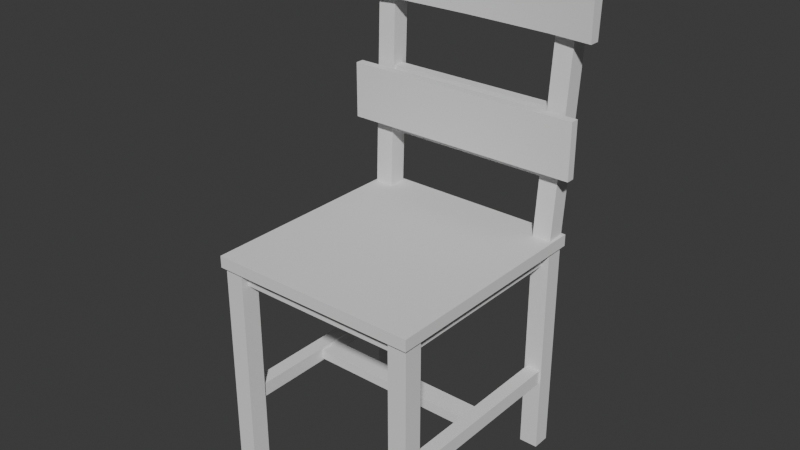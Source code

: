 # Source: Chair2.blend  (saved by Blender 5.0.118; exported with 4.5.12 LTS)
import bpy
from mathutils import Matrix  # noqa: F401  (used for matrix-valued properties, if any)

bpy.ops.wm.read_factory_settings(use_empty=True)
scene = bpy.context.scene
scene.name = 'Scene'

# ---- collections
col_collection = bpy.data.collections.new('Collection'); scene.collection.children.link(col_collection)

# ---- node groups
ng_smooth_by_angle = bpy.data.node_groups.new('Smooth by Angle', 'GeometryNodeTree')
_s = ng_smooth_by_angle.interface.new_socket(name='Mesh', in_out='OUTPUT', socket_type='NodeSocketGeometry')
_s = ng_smooth_by_angle.interface.new_socket(name='Mesh', in_out='INPUT', socket_type='NodeSocketGeometry')
_s = ng_smooth_by_angle.interface.new_socket(name='Angle', in_out='INPUT', socket_type='NodeSocketFloat')
_s.subtype = 'ANGLE'
_s.default_value = 0.5236
_s.min_value = 0.0
_s.max_value = 3.142
_s.description = 'Maximum face angle for smooth edges'
_s = ng_smooth_by_angle.interface.new_socket(name='Ignore Sharpness', in_out='INPUT', socket_type='NodeSocketBool')
_s.force_non_field = True
ng_smooth_by_angle.is_modifier = True
_N = ng_smooth_by_angle.nodes; _L = ng_smooth_by_angle.links
n0 = _N.new('GeometryNodeSetShadeSmooth'); n0.name = 'Set Shade Smooth'; n0.location = (120, -80)
n0.domain = 'EDGE'
n1 = _N.new('GeometryNodeSetShadeSmooth'); n1.name = 'Set Shade Smooth.001'; n1.location = (300, -80)
n2 = _N.new('NodeGroupOutput'); n2.name = 'Group Output'; n2.location = (480, -80)
n3 = _N.new('GeometryNodeInputMeshEdgeAngle'); n3.name = 'Edge Angle'; n3.location = (-440, -240)
n4 = _N.new('NodeGroupInput'); n4.name = 'Group Input'; n4.location = (-80, -80)
n5 = _N.new('GeometryNodeInputEdgeSmooth'); n5.name = 'Is Edge Smooth'; n5.location = (-260, -120)
n6 = _N.new('GeometryNodeInputShadeSmooth'); n6.name = 'Is Shade Smooth'; n6.location = (-440, -397)
n7 = _N.new('FunctionNodeCompare'); n7.name = 'Compare'; n7.location = (-260, -260)
n7.operation = 'LESS_EQUAL'
n7.inputs[6].default_value = (0.0, 0.0, 0.0, 0.0)
n7.inputs[7].default_value = (0.0, 0.0, 0.0, 0.0)
n8 = _N.new('FunctionNodeBooleanMath'); n8.name = 'Boolean Math.001'; n8.location = (-80, -260)
n9 = _N.new('NodeGroupInput'); n9.name = 'Group Input.001'; n9.location = (-440, -329)
n10 = _N.new('NodeGroupInput'); n10.name = 'Group Input.002'; n10.location = (-259, -189)
n11 = _N.new('FunctionNodeBooleanMath'); n11.name = 'Boolean Math'; n11.location = (-80, -149)
n11.operation = 'OR'
n12 = _N.new('FunctionNodeBooleanMath'); n12.name = 'Boolean Math.002'; n12.location = (-260, -380)
n12.operation = 'OR'
n13 = _N.new('NodeGroupInput'); n13.name = 'Group Input.003'; n13.location = (-440, -460)
_L.new(n3.outputs[0], n7.inputs[0])
_L.new(n1.outputs[0], n2.inputs[0])
_L.new(n9.outputs[1], n7.inputs[1])
_L.new(n7.outputs[0], n8.inputs[0])
_L.new(n4.outputs[0], n0.inputs[0])
_L.new(n0.outputs[0], n1.inputs[0])
_L.new(n8.outputs[0], n0.inputs[2])
_L.new(n10.outputs[2], n11.inputs[1])
_L.new(n5.outputs[0], n11.inputs[0])
_L.new(n11.outputs[0], n0.inputs[1])
_L.new(n13.outputs[2], n12.inputs[1])
_L.new(n6.outputs[0], n12.inputs[0])
_L.new(n12.outputs[0], n8.inputs[1])
n2.is_active_output = True

# ---- world
world_world = bpy.data.worlds.new('World'); scene.world = world_world
world_world.use_nodes = True; world_world.node_tree.nodes.clear()
_N = world_world.node_tree.nodes; _L = world_world.node_tree.links
n0 = _N.new('ShaderNodeOutputWorld'); n0.name = 'World Output'; n0.location = (200, 100)
n1 = _N.new('ShaderNodeBackground'); n1.name = 'Background'; n1.location = (-200, 100)
n1.inputs[0].default_value = (0.05088, 0.05088, 0.05088, 1.0)
_L.new(n1.outputs[0], n0.inputs[0])
n0.is_active_output = True
world_world.color = (0.05088, 0.05088, 0.05088)
world_world.sun_shadow_jitter_overblur = 0.0

# ---- meshes
me_cube_001 = bpy.data.meshes.new('Cube.001')
me_cube_001.from_pydata([(-0.2199, -0.2372, 0.4564), (-0.2199, -0.2372, 0.4808), (-0.2199, 0.2392, 0.4564), (-0.2199, 0.2392, 0.4808), (0.2199, -0.2372, 0.4564), (0.2199, -0.2372, 0.4808), (0.2199, 0.2392, 0.4564), (0.2199, 0.2392, 0.4808), (0.1628, 0.2392, 0.4564), (-0.1628, 0.2392, 0.4564), (-0.1628, 0.2392, 0.4808), (0.1628, 0.2392, 0.4808), (-0.1628, -0.2372, 0.4564), (0.1628, -0.2372, 0.4564), (0.1628, -0.2372, 0.4808), (-0.1628, -0.2372, 0.4808), (-0.2199, 0.1769, 0.4564), (-0.2199, -0.1749, 0.4564), (-0.2199, -0.1749, 0.4808), (-0.2199, 0.1769, 0.4808), (0.2199, -0.1749, 0.4564), (0.2199, 0.1769, 0.4564), (0.2199, 0.1769, 0.4808), (0.2199, -0.1749, 0.4808), (0.1628, 0.1769, 0.4808), (0.1628, -0.1749, 0.4808), (-0.1628, 0.1769, 0.4808), (-0.1628, -0.1749, 0.4808), (-0.1628, 0.1769, 0.4564), (-0.1628, -0.1749, 0.4564), (0.1628, 0.1769, 0.4564), (0.1628, -0.1749, 0.4564)], [], [(16, 19, 3, 2), (8, 11, 7, 6), (20, 23, 5, 4), (12, 15, 1, 0), (31, 20, 4, 13), (27, 18, 1, 15), (23, 25, 14, 5), (25, 27, 15, 14), (17, 29, 12, 0), (29, 31, 13, 12), (4, 5, 14, 13), (13, 14, 15, 12), (2, 3, 10, 9), (9, 10, 11, 8), (9, 8, 30, 28), (28, 30, 31, 29), (2, 9, 28, 16), (16, 28, 29, 17), (11, 10, 26, 24), (24, 26, 27, 25), (7, 11, 24, 22), (22, 24, 25, 23), (10, 3, 19, 26), (26, 19, 18, 27), (8, 6, 21, 30), (30, 21, 20, 31), (6, 7, 22, 21), (21, 22, 23, 20), (0, 1, 18, 17), (17, 18, 19, 16)])
_uv = me_cube_001.uv_layers.new(name='UVMap')
_uv.uv.foreach_set('vector', [0.375, 0.2173, 0.625, 0.2173, 0.625, 0.25, 0.375, 0.25, 0.375, 0.4676, 0.625, 0.4676, 0.625, 0.5, 0.375, 0.5, 0.375, 0.7173, 0.625, 0.7173, 0.625, 0.75, 0.375, 0.75, 0.375, 0.9676, 0.625, 0.9676, 0.625, 1.0, 0.375, 1.0, 0.3426, 0.7173, 0.375, 0.7173, 0.375, 0.75, 0.3426, 0.75, 0.8426, 0.7173, 0.875, 0.7173, 0.875, 0.75, 0.8426, 0.75, 0.625, 0.7173, 0.6574, 0.7173, 0.6574, 0.75, 0.625, 0.75, 0.6574, 0.7173, 0.8426, 0.7173, 0.8426, 0.75, 0.6574, 0.75, 0.125, 0.7173, 0.1574, 0.7173, 0.1574, 0.75, 0.125, 0.75, 0.1574, 0.7173, 0.3426, 0.7173, 0.3426, 0.75, 0.1574, 0.75, 0.375, 0.75, 0.625, 0.75, 0.625, 0.7824, 0.375, 0.7824, 0.375, 0.7824, 0.625, 0.7824, 0.625, 0.9676, 0.375, 0.9676, 0.375, 0.25, 0.625, 0.25, 0.625, 0.2824, 0.375, 0.2824, 0.375, 0.2824, 0.625, 0.2824, 0.625, 0.4676, 0.375, 0.4676, 0.1574, 0.5, 0.3426, 0.5, 0.3426, 0.5327, 0.1574, 0.5327, 0.1574, 0.5327, 0.3426, 0.5327, 0.3426, 0.7173, 0.1574, 0.7173, 0.125, 0.5, 0.1574, 0.5, 0.1574, 0.5327, 0.125, 0.5327, 0.125, 0.5327, 0.1574, 0.5327, 0.1574, 0.7173, 0.125, 0.7173, 0.6574, 0.5, 0.8426, 0.5, 0.8426, 0.5327, 0.6574, 0.5327, 0.6574, 0.5327, 0.8426, 0.5327, 0.8426, 0.7173, 0.6574, 0.7173, 0.625, 0.5, 0.6574, 0.5, 0.6574, 0.5327, 0.625, 0.5327, 0.625, 0.5327, 0.6574, 0.5327, 0.6574, 0.7173, 0.625, 0.7173, 0.8426, 0.5, 0.875, 0.5, 0.875, 0.5327, 0.8426, 0.5327, 0.8426, 0.5327, 0.875, 0.5327, 0.875, 0.7173, 0.8426, 0.7173, 0.3426, 0.5, 0.375, 0.5, 0.375, 0.5327, 0.3426, 0.5327, 0.3426, 0.5327, 0.375, 0.5327, 0.375, 0.7173, 0.3426, 0.7173, 0.375, 0.5, 0.625, 0.5, 0.625, 0.5327, 0.375, 0.5327, 0.375, 0.5327, 0.625, 0.5327, 0.625, 0.7173, 0.375, 0.7173, 0.375, 0.0, 0.625, 0.0, 0.625, 0.03271, 0.375, 0.03271, 0.375, 0.03271, 0.625, 0.03271, 0.625, 0.2173, 0.375, 0.2173])
me_cube_001.update()
me_cube_002 = bpy.data.meshes.new('Cube.002')
me_cube_002.from_pydata([(0.175, 0.1951, 0.0003865), (0.1855, 0.2248, 1.011), (0.175, 0.2326, 0.0003865), (0.1855, 0.2623, 1.011), (0.2141, 0.1951, 0.0003865), (0.2246, 0.2248, 1.011), (0.2141, 0.2326, 0.0003865), (0.2246, 0.2623, 1.011), (0.175, 0.1951, 0.4805), (0.175, 0.2326, 0.4805), (0.2141, 0.2326, 0.4805), (0.2141, 0.1951, 0.4805)], [], [(8, 1, 3, 9), (9, 3, 7, 10), (10, 7, 5, 11), (11, 5, 1, 8), (2, 6, 4, 0), (7, 3, 1, 5), (4, 11, 8, 0), (6, 10, 11, 4), (2, 9, 10, 6), (0, 8, 9, 2)])
_uv = me_cube_002.uv_layers.new(name='UVMap')
_uv.uv.foreach_set('vector', [0.4847, 0.0, 0.6145, 0.0, 0.6145, 0.25, 0.4847, 0.25, 0.4847, 0.25, 0.6145, 0.25, 0.6145, 0.5, 0.4847, 0.5, 0.4847, 0.5, 0.6145, 0.5, 0.6145, 0.75, 0.4847, 0.75, 0.4847, 0.75, 0.6145, 0.75, 0.6145, 1.0, 0.4847, 1.0, 0.125, 0.5, 0.375, 0.5, 0.375, 0.75, 0.125, 0.75, 0.6145, 0.5, 0.875, 0.5, 0.875, 0.75, 0.6145, 0.75, 0.375, 0.75, 0.4847, 0.75, 0.4847, 1.0, 0.375, 1.0, 0.375, 0.5, 0.4847, 0.5, 0.4847, 0.75, 0.375, 0.75, 0.375, 0.25, 0.4847, 0.25, 0.4847, 0.5, 0.375, 0.5, 0.375, 0.0, 0.4847, 0.0, 0.4847, 0.25, 0.375, 0.25])
me_cube_002.update()
me_cube_003 = bpy.data.meshes.new('Cube.003')
me_cube_003.from_pydata([(0.1751, -0.2296, -0.0001145), (0.1751, -0.2296, 0.458), (0.1751, -0.1905, -0.0001145), (0.1751, -0.1905, 0.458), (0.2142, -0.2296, -0.0001145), (0.2142, -0.2296, 0.458), (0.2142, -0.1905, -0.0001145), (0.2142, -0.1905, 0.458)], [], [(0, 1, 3, 2), (2, 3, 7, 6), (6, 7, 5, 4), (4, 5, 1, 0), (2, 6, 4, 0), (7, 3, 1, 5)])
_uv = me_cube_003.uv_layers.new(name='UVMap')
_uv.uv.foreach_set('vector', [0.375, 0.0, 0.625, 0.0, 0.625, 0.25, 0.375, 0.25, 0.375, 0.25, 0.625, 0.25, 0.625, 0.5, 0.375, 0.5, 0.375, 0.5, 0.625, 0.5, 0.625, 0.75, 0.375, 0.75, 0.375, 0.75, 0.625, 0.75, 0.625, 1.0, 0.375, 1.0, 0.125, 0.5, 0.375, 0.5, 0.375, 0.75, 0.125, 0.75, 0.625, 0.5, 0.875, 0.5, 0.875, 0.75, 0.625, 0.75])
me_cube_003.update()
me_cube_004 = bpy.data.meshes.new('Cube.004')
me_cube_004.from_pydata([(-0.2699, 0.1908, 0.8765), (-0.2699, 0.1908, 1.036), (-0.2699, 0.2127, 0.8765), (-0.2699, 0.2209, 1.036), (0.2699, 0.1908, 0.8765), (0.2699, 0.1908, 1.036), (0.2699, 0.2127, 0.8765), (0.2699, 0.2209, 1.036), (0.1799, 0.221, 0.8765), (0.08997, 0.2233, 0.8765), (-7.451e-09, 0.2251, 0.8765), (-0.08997, 0.2233, 0.8765), (-0.1799, 0.221, 0.8765), (-0.1799, 0.2292, 1.036), (-0.08997, 0.2315, 1.036), (7.451e-09, 0.2332, 1.036), (0.08997, 0.2315, 1.036), (0.1799, 0.2292, 1.036), (-0.1799, 0.1991, 0.8765), (-0.08997, 0.2014, 0.8765), (7.451e-09, 0.2031, 0.8765), (0.08997, 0.2014, 0.8765), (0.1799, 0.1991, 0.8765), (0.1799, 0.1991, 1.036), (0.08997, 0.2014, 1.036), (-7.451e-09, 0.2031, 1.036), (-0.08997, 0.2014, 1.036), (-0.1799, 0.1991, 1.036)], [], [(0, 1, 3, 2), (8, 17, 7, 6), (6, 7, 5, 4), (18, 27, 1, 0), (8, 6, 4, 22), (13, 3, 1, 27), (7, 17, 23, 5), (17, 16, 24, 23), (16, 15, 25, 24), (15, 14, 26, 25), (14, 13, 27, 26), (2, 12, 18, 0), (12, 11, 19, 18), (11, 10, 20, 19), (10, 9, 21, 20), (9, 8, 22, 21), (4, 5, 23, 22), (22, 23, 24, 21), (21, 24, 25, 20), (20, 25, 26, 19), (19, 26, 27, 18), (2, 3, 13, 12), (12, 13, 14, 11), (11, 14, 15, 10), (10, 15, 16, 9), (9, 16, 17, 8)])
me_cube_004.polygons.foreach_set('use_smooth', [True] * 26)
_uv = me_cube_004.uv_layers.new(name='UVMap')
_uv.uv.foreach_set('vector', [0.375, 0.0, 0.625, 0.0, 0.625, 0.25, 0.375, 0.25, 0.375, 0.4583, 0.625, 0.4583, 0.625, 0.5, 0.375, 0.5, 0.375, 0.5, 0.625, 0.5, 0.625, 0.75, 0.375, 0.75, 0.375, 0.9583, 0.625, 0.9583, 0.625, 1.0, 0.375, 1.0, 0.3333, 0.5, 0.375, 0.5, 0.375, 0.75, 0.3333, 0.75, 0.8333, 0.5, 0.875, 0.5, 0.875, 0.75, 0.8333, 0.75, 0.625, 0.5, 0.6667, 0.5, 0.6667, 0.75, 0.625, 0.75, 0.6667, 0.5, 0.7083, 0.5, 0.7083, 0.75, 0.6667, 0.75, 0.7083, 0.5, 0.75, 0.5, 0.75, 0.75, 0.7083, 0.75, 0.75, 0.5, 0.7917, 0.5, 0.7917, 0.75, 0.75, 0.75, 0.7917, 0.5, 0.8333, 0.5, 0.8333, 0.75, 0.7917, 0.75, 0.125, 0.5, 0.1667, 0.5, 0.1667, 0.75, 0.125, 0.75, 0.1667, 0.5, 0.2083, 0.5, 0.2083, 0.75, 0.1667, 0.75, 0.2083, 0.5, 0.25, 0.5, 0.25, 0.75, 0.2083, 0.75, 0.25, 0.5, 0.2917, 0.5, 0.2917, 0.75, 0.25, 0.75, 0.2917, 0.5, 0.3333, 0.5, 0.3333, 0.75, 0.2917, 0.75, 0.375, 0.75, 0.625, 0.75, 0.625, 0.7917, 0.375, 0.7917, 0.375, 0.7917, 0.625, 0.7917, 0.625, 0.8333, 0.375, 0.8333, 0.375, 0.8333, 0.625, 0.8333, 0.625, 0.875, 0.375, 0.875, 0.375, 0.875, 0.625, 0.875, 0.625, 0.9167, 0.375, 0.9167, 0.375, 0.9167, 0.625, 0.9167, 0.625, 0.9583, 0.375, 0.9583, 0.375, 0.25, 0.625, 0.25, 0.625, 0.2917, 0.375, 0.2917, 0.375, 0.2917, 0.625, 0.2917, 0.625, 0.3333, 0.375, 0.3333, 0.375, 0.3333, 0.625, 0.3333, 0.625, 0.375, 0.375, 0.375, 0.375, 0.375, 0.625, 0.375, 0.625, 0.4167, 0.375, 0.4167, 0.375, 0.4167, 0.625, 0.4167, 0.625, 0.4583, 0.375, 0.4583])
me_cube_004.update()
me_cube_005 = bpy.data.meshes.new('Cube.005')
me_cube_005.from_pydata([(-0.2517, 0.1792, 0.6204), (-0.2517, 0.1792, 0.7359), (-0.2517, 0.1971, 0.6204), (-0.2517, 0.1971, 0.7359), (0.2517, 0.1792, 0.6204), (0.2517, 0.1792, 0.7359), (0.2517, 0.1971, 0.6204), (0.2517, 0.1971, 0.7359)], [], [(0, 1, 3, 2), (2, 3, 7, 6), (6, 7, 5, 4), (4, 5, 1, 0), (2, 6, 4, 0), (7, 3, 1, 5)])
_uv = me_cube_005.uv_layers.new(name='UVMap')
_uv.uv.foreach_set('vector', [0.375, 0.0, 0.625, 0.0, 0.625, 0.25, 0.375, 0.25, 0.375, 0.25, 0.625, 0.25, 0.625, 0.5, 0.375, 0.5, 0.375, 0.5, 0.625, 0.5, 0.625, 0.75, 0.375, 0.75, 0.375, 0.75, 0.625, 0.75, 0.625, 1.0, 0.375, 1.0, 0.125, 0.5, 0.375, 0.5, 0.375, 0.75, 0.125, 0.75, 0.625, 0.5, 0.875, 0.5, 0.875, 0.75, 0.625, 0.75])
me_cube_005.update()
me_cube_006 = bpy.data.meshes.new('Cube.006')
me_cube_006.from_pydata([(0.1801, -0.2026, 0.1575), (0.1801, -0.2026, 0.1871), (0.1801, 0.2026, 0.1575), (0.1801, 0.2026, 0.1871), (0.2097, -0.2026, 0.1575), (0.2097, -0.2026, 0.1871), (0.2097, 0.2026, 0.1575), (0.2097, 0.2026, 0.1871)], [], [(0, 1, 3, 2), (2, 3, 7, 6), (6, 7, 5, 4), (4, 5, 1, 0), (2, 6, 4, 0), (7, 3, 1, 5)])
_uv = me_cube_006.uv_layers.new(name='UVMap')
_uv.uv.foreach_set('vector', [0.375, 0.0, 0.625, 0.0, 0.625, 0.25, 0.375, 0.25, 0.375, 0.25, 0.625, 0.25, 0.625, 0.5, 0.375, 0.5, 0.375, 0.5, 0.625, 0.5, 0.625, 0.75, 0.375, 0.75, 0.375, 0.75, 0.625, 0.75, 0.625, 1.0, 0.375, 1.0, 0.125, 0.5, 0.375, 0.5, 0.375, 0.75, 0.125, 0.75, 0.625, 0.5, 0.875, 0.5, 0.875, 0.75, 0.625, 0.75])
me_cube_006.update()
me_cube_007 = bpy.data.meshes.new('Cube.007')
me_cube_007.from_pydata([(0.1902, -0.02136, 0.1621), (0.1902, -0.02136, 0.1825), (-0.1888, -0.02136, 0.1621), (-0.1888, -0.02136, 0.1825), (0.1902, 0.02299, 0.1621), (0.1902, 0.02299, 0.1825), (-0.1888, 0.02299, 0.1621), (-0.1888, 0.02299, 0.1825)], [], [(0, 1, 3, 2), (2, 3, 7, 6), (6, 7, 5, 4), (4, 5, 1, 0), (2, 6, 4, 0), (7, 3, 1, 5)])
_uv = me_cube_007.uv_layers.new(name='UVMap')
_uv.uv.foreach_set('vector', [0.375, 0.0, 0.625, 0.0, 0.625, 0.25, 0.375, 0.25, 0.375, 0.25, 0.625, 0.25, 0.625, 0.5, 0.375, 0.5, 0.375, 0.5, 0.625, 0.5, 0.625, 0.75, 0.375, 0.75, 0.375, 0.75, 0.625, 0.75, 0.625, 1.0, 0.375, 1.0, 0.125, 0.5, 0.375, 0.5, 0.375, 0.75, 0.125, 0.75, 0.625, 0.5, 0.875, 0.5, 0.875, 0.75, 0.625, 0.75])
me_cube_007.update()
me_cube_008 = bpy.data.meshes.new('Cube.008')
me_cube_008.from_pydata([(-0.1985, -0.2141, 0.4237), (-0.1985, -0.2141, 0.4622), (-0.1985, 0.2161, 0.4237), (-0.1985, 0.2161, 0.4622), (0.1985, -0.2141, 0.4237), (0.1985, -0.2141, 0.4622), (0.1985, 0.2161, 0.4237), (0.1985, 0.2161, 0.4622), (0.147, 0.2161, 0.4237), (-0.147, 0.2161, 0.4237), (-0.147, 0.2161, 0.4622), (0.147, 0.2161, 0.4622), (-0.147, -0.2141, 0.4237), (0.147, -0.2141, 0.4237), (0.147, -0.2141, 0.4622), (-0.147, -0.2141, 0.4622), (-0.1985, 0.1598, 0.4237), (-0.1985, -0.1578, 0.4237), (-0.1985, -0.1578, 0.4622), (-0.1985, 0.1598, 0.4622), (0.1985, -0.1578, 0.4237), (0.1985, 0.1598, 0.4237), (0.1985, 0.1598, 0.4622), (0.1985, -0.1578, 0.4622), (0.147, 0.1598, 0.4622), (0.147, -0.1578, 0.4622), (-0.147, 0.1598, 0.4622), (-0.147, -0.1578, 0.4622), (-0.147, 0.1598, 0.4237), (-0.147, -0.1578, 0.4237), (0.147, 0.1598, 0.4237), (0.147, -0.1578, 0.4237)], [], [(16, 19, 3, 2), (8, 11, 7, 6), (20, 23, 5, 4), (12, 15, 1, 0), (31, 20, 4, 13), (27, 18, 1, 15), (23, 25, 14, 5), (25, 27, 15, 14), (17, 29, 12, 0), (29, 31, 13, 12), (4, 5, 14, 13), (13, 14, 15, 12), (2, 3, 10, 9), (9, 10, 11, 8), (9, 8, 30, 28), (28, 30, 31, 29), (2, 9, 28, 16), (16, 28, 29, 17), (11, 10, 26, 24), (24, 26, 27, 25), (7, 11, 24, 22), (22, 24, 25, 23), (10, 3, 19, 26), (26, 19, 18, 27), (8, 6, 21, 30), (30, 21, 20, 31), (6, 7, 22, 21), (21, 22, 23, 20), (0, 1, 18, 17), (17, 18, 19, 16)])
_uv = me_cube_008.uv_layers.new(name='UVMap')
_uv.uv.foreach_set('vector', [0.375, 0.2173, 0.625, 0.2173, 0.625, 0.25, 0.375, 0.25, 0.375, 0.4676, 0.625, 0.4676, 0.625, 0.5, 0.375, 0.5, 0.375, 0.7173, 0.625, 0.7173, 0.625, 0.75, 0.375, 0.75, 0.375, 0.9676, 0.625, 0.9676, 0.625, 1.0, 0.375, 1.0, 0.3426, 0.7173, 0.375, 0.7173, 0.375, 0.75, 0.3426, 0.75, 0.8426, 0.7173, 0.875, 0.7173, 0.875, 0.75, 0.8426, 0.75, 0.625, 0.7173, 0.6574, 0.7173, 0.6574, 0.75, 0.625, 0.75, 0.6574, 0.7173, 0.8426, 0.7173, 0.8426, 0.75, 0.6574, 0.75, 0.125, 0.7173, 0.1574, 0.7173, 0.1574, 0.75, 0.125, 0.75, 0.1574, 0.7173, 0.3426, 0.7173, 0.3426, 0.75, 0.1574, 0.75, 0.375, 0.75, 0.625, 0.75, 0.625, 0.7824, 0.375, 0.7824, 0.375, 0.7824, 0.625, 0.7824, 0.625, 0.9676, 0.375, 0.9676, 0.375, 0.25, 0.625, 0.25, 0.625, 0.2824, 0.375, 0.2824, 0.375, 0.2824, 0.625, 0.2824, 0.625, 0.4676, 0.375, 0.4676, 0.1574, 0.5, 0.3426, 0.5, 0.3426, 0.5327, 0.1574, 0.5327, 0.1574, 0.5327, 0.3426, 0.5327, 0.3426, 0.7173, 0.1574, 0.7173, 0.125, 0.5, 0.1574, 0.5, 0.1574, 0.5327, 0.125, 0.5327, 0.125, 0.5327, 0.1574, 0.5327, 0.1574, 0.7173, 0.125, 0.7173, 0.6574, 0.5, 0.8426, 0.5, 0.8426, 0.5327, 0.6574, 0.5327, 0.6574, 0.5327, 0.8426, 0.5327, 0.8426, 0.7173, 0.6574, 0.7173, 0.625, 0.5, 0.6574, 0.5, 0.6574, 0.5327, 0.625, 0.5327, 0.625, 0.5327, 0.6574, 0.5327, 0.6574, 0.7173, 0.625, 0.7173, 0.8426, 0.5, 0.875, 0.5, 0.875, 0.5327, 0.8426, 0.5327, 0.8426, 0.5327, 0.875, 0.5327, 0.875, 0.7173, 0.8426, 0.7173, 0.3426, 0.5, 0.375, 0.5, 0.375, 0.5327, 0.3426, 0.5327, 0.3426, 0.5327, 0.375, 0.5327, 0.375, 0.7173, 0.3426, 0.7173, 0.375, 0.5, 0.625, 0.5, 0.625, 0.5327, 0.375, 0.5327, 0.375, 0.5327, 0.625, 0.5327, 0.625, 0.7173, 0.375, 0.7173, 0.375, 0.0, 0.625, 0.0, 0.625, 0.03271, 0.375, 0.03271, 0.375, 0.03271, 0.625, 0.03271, 0.625, 0.2173, 0.375, 0.2173])
me_cube_008.update()
me_cube_009 = bpy.data.meshes.new('Cube.009')
me_cube_009.from_pydata([(-0.1889, 0.2088, 0.6003), (-0.1889, 0.2088, 0.6297), (-0.1889, 0.2308, 0.6003), (-0.1889, 0.2308, 0.6297), (0.1889, 0.2088, 0.6003), (0.1889, 0.2088, 0.6297), (0.1889, 0.2308, 0.6003), (0.1889, 0.2308, 0.6297)], [], [(0, 1, 3, 2), (2, 3, 7, 6), (6, 7, 5, 4), (4, 5, 1, 0), (2, 6, 4, 0), (7, 3, 1, 5)])
_uv = me_cube_009.uv_layers.new(name='UVMap')
_uv.uv.foreach_set('vector', [0.375, 0.0, 0.625, 0.0, 0.625, 0.25, 0.375, 0.25, 0.375, 0.25, 0.625, 0.25, 0.625, 0.5, 0.375, 0.5, 0.375, 0.5, 0.625, 0.5, 0.625, 0.75, 0.375, 0.75, 0.375, 0.75, 0.625, 0.75, 0.625, 1.0, 0.375, 1.0, 0.125, 0.5, 0.375, 0.5, 0.375, 0.75, 0.125, 0.75, 0.625, 0.5, 0.875, 0.5, 0.875, 0.75, 0.625, 0.75])
me_cube_009.update()
me_cube_010 = bpy.data.meshes.new('Cube.010')
me_cube_010.from_pydata([(-0.1889, 0.2141, 0.7077), (-0.1889, 0.2141, 0.7371), (-0.1889, 0.2361, 0.7077), (-0.1889, 0.2361, 0.7371), (0.1889, 0.2141, 0.7077), (0.1889, 0.2141, 0.7371), (0.1889, 0.2361, 0.7077), (0.1889, 0.2361, 0.7371)], [], [(0, 1, 3, 2), (2, 3, 7, 6), (6, 7, 5, 4), (4, 5, 1, 0), (2, 6, 4, 0), (7, 3, 1, 5)])
_uv = me_cube_010.uv_layers.new(name='UVMap')
_uv.uv.foreach_set('vector', [0.375, 0.0, 0.625, 0.0, 0.625, 0.25, 0.375, 0.25, 0.375, 0.25, 0.625, 0.25, 0.625, 0.5, 0.375, 0.5, 0.375, 0.5, 0.625, 0.5, 0.625, 0.75, 0.375, 0.75, 0.375, 0.75, 0.625, 0.75, 0.625, 1.0, 0.375, 1.0, 0.125, 0.5, 0.375, 0.5, 0.375, 0.75, 0.125, 0.75, 0.625, 0.5, 0.875, 0.5, 0.875, 0.75, 0.625, 0.75])
me_cube_010.update()

# ---- objects
ob_cube = bpy.data.objects.new('Cube', me_cube_001)
ob_cube_001 = bpy.data.objects.new('Cube.001', me_cube_002)
ob_cube_002 = bpy.data.objects.new('Cube.002', me_cube_003)
ob_cube_003 = bpy.data.objects.new('Cube.003', me_cube_004)
ob_cube_004 = bpy.data.objects.new('Cube.004', me_cube_005)
ob_cube_005 = bpy.data.objects.new('Cube.005', me_cube_006)
ob_cube_006 = bpy.data.objects.new('Cube.006', me_cube_007)
ob_cube_007 = bpy.data.objects.new('Cube.007', me_cube_008)
ob_cube_008 = bpy.data.objects.new('Cube.008', me_cube_009)
ob_cube_009 = bpy.data.objects.new('Cube.009', me_cube_010)

# ---- transforms, parenting, visibility, modifiers, constraints
ob_cube.location = (0.0, 0.0, 0.0)
ob_cube_001.location = (0.0, 0.0, 0.0)
_m = ob_cube_001.modifiers.new('Mirror', 'MIRROR')
ob_cube_002.location = (0.0, 0.0, 0.0)
_m = ob_cube_002.modifiers.new('Mirror', 'MIRROR')
ob_cube_003.location = (0.0, 0.0, 0.0)
_m = ob_cube_003.modifiers.new('Smooth by Angle', 'NODES')
_m.node_group = ng_smooth_by_angle
_m.use_pin_to_last = True
_m.show_group_selector = False
ob_cube_004.location = (0.0, 0.0, 0.0)
ob_cube_005.location = (0.0, 0.0, 0.0)
_m = ob_cube_005.modifiers.new('Mirror', 'MIRROR')
ob_cube_006.location = (0.0, 0.0, 0.0)
ob_cube_007.location = (0.0, 0.0, 0.0)
ob_cube_008.location = (0.0, 0.0, 0.0)
ob_cube_009.location = (0.0, 0.0, 0.0)

# ---- collection membership
col_collection.objects.link(ob_cube)
col_collection.objects.link(ob_cube_001)
col_collection.objects.link(ob_cube_002)
col_collection.objects.link(ob_cube_003)
col_collection.objects.link(ob_cube_004)
col_collection.objects.link(ob_cube_005)
col_collection.objects.link(ob_cube_006)
col_collection.objects.link(ob_cube_007)
col_collection.objects.link(ob_cube_008)
col_collection.objects.link(ob_cube_009)

# ---- scene / render settings (as saved in the file)
scene.frame_start = 1; scene.frame_end = 250; scene.frame_set(1)
scene.render.engine = 'BLENDER_EEVEE_NEXT'
scene.render.bake_bias = 0.0
scene.render.bake_samples = 0
scene.cycles.sampling_pattern = 'TABULATED_SOBOL'
scene.eevee.use_volume_custom_range = False
bpy.context.view_layer.update()

# ---- added for rendering (the .blend has no active camera and no usable light): camera, sun
cam_auto = bpy.data.cameras.new('AutoCamera')
cam_auto.lens = 50.0
cam_auto.sensor_width = 36.0
cam_auto.clip_end = 1000.0
ob_auto_camera = bpy.data.objects.new('AutoCamera', cam_auto)
scene.collection.objects.link(ob_auto_camera)
ob_auto_camera.location = (1.17583, -1.39846, 1.45875)
ob_auto_camera.rotation_euler = (1.09748, -7.21219e-08, 0.694738)
scene.camera = ob_auto_camera
light_auto_sun = bpy.data.lights.new('AutoSun', 'SUN')
light_auto_sun.energy = 3.0
light_auto_sun.angle = 0.0523599
ob_auto_sun = bpy.data.objects.new('AutoSun', light_auto_sun)
scene.collection.objects.link(ob_auto_sun)
ob_auto_sun.rotation_euler = (0.872665, 0.174533, 0.523599)
bpy.context.view_layer.update()
